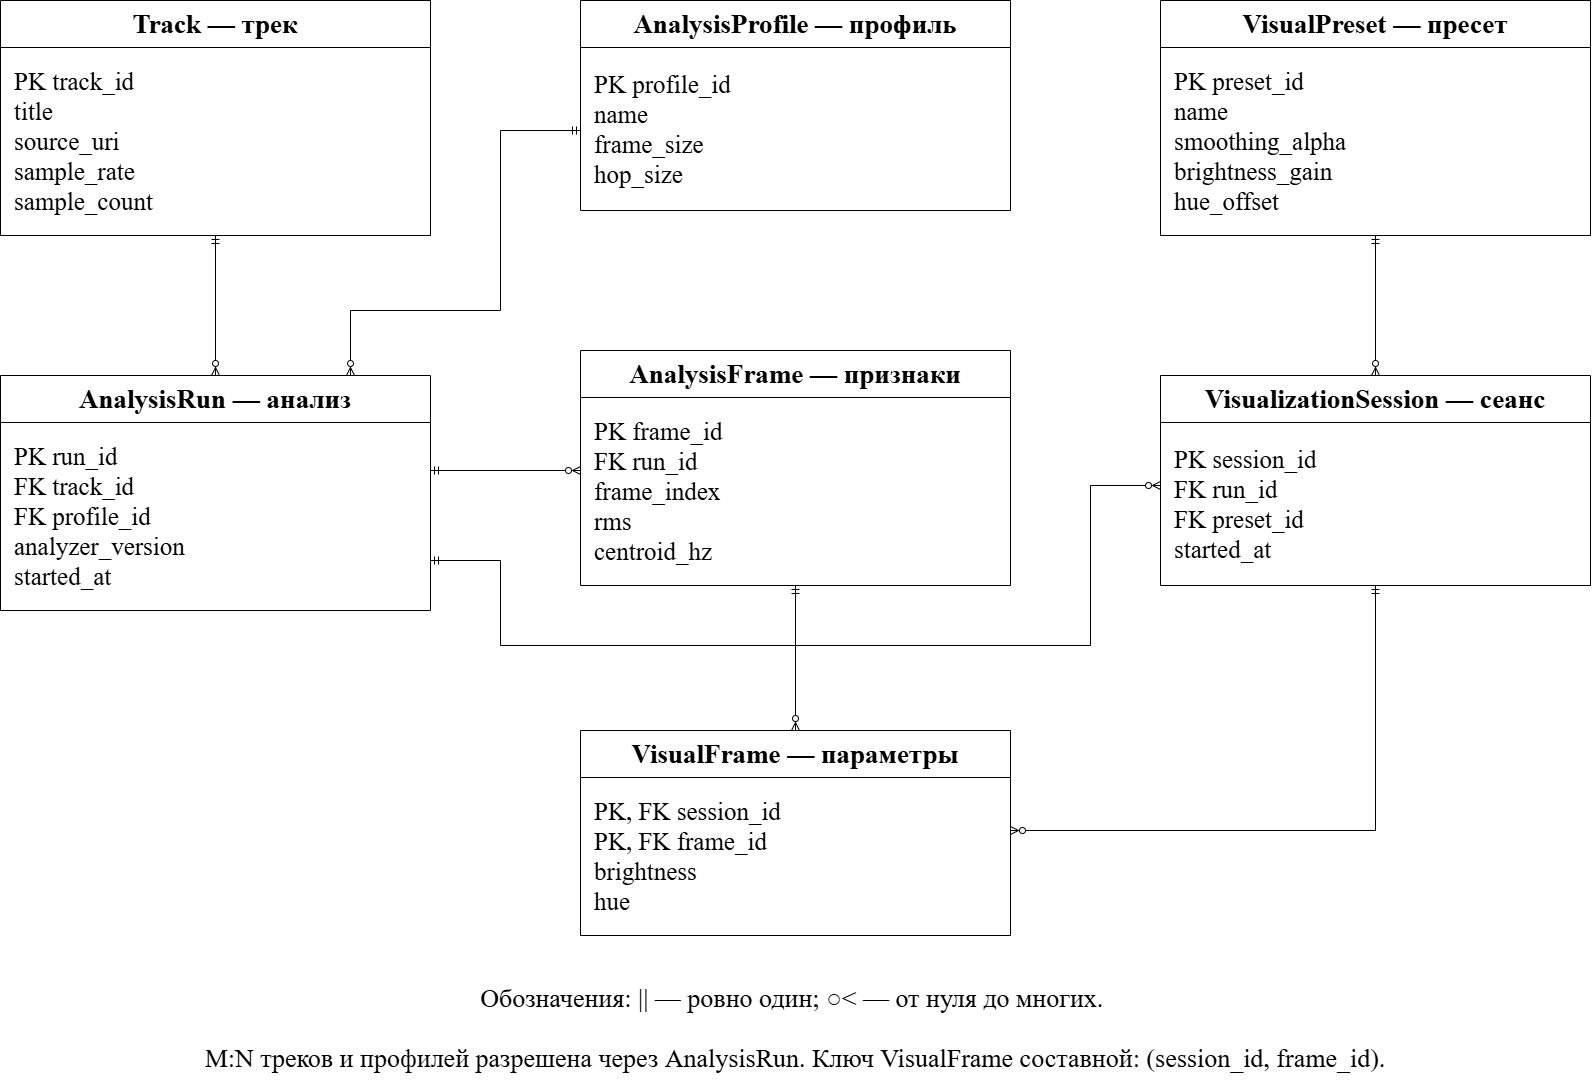

The diagram above was exported from draw.io. Its source (the exported page's mxGraphModel, read from the mxfile embedded in the PNG):
<mxGraphModel dx="2079" dy="1118" grid="1" gridSize="10" guides="1" tooltips="1" connect="1" arrows="1" fold="1" page="1" pageScale="1" pageWidth="1730" pageHeight="1190" math="0" shadow="0">
  <root>
    <mxCell id="0" />
    <mxCell id="1" parent="0" />
    <mxCell id="track" parent="1" style="swimlane;startSize=47;horizontal=1;whiteSpace=wrap;html=0;fontFamily=Times New Roman;fontSize=27;fillColor=white;strokeColor=black;" value="Track — трек" vertex="1">
      <mxGeometry height="235" width="430" x="70" y="90" as="geometry" />
    </mxCell>
    <mxCell id="track_fields" parent="track" style="text;html=0;whiteSpace=wrap;align=left;verticalAlign=middle;spacingLeft=12;fontFamily=Times New Roman;fontSize=25;" value="PK track_id&#10;title&#10;source_uri&#10;sample_rate&#10;sample_count" vertex="1">
      <mxGeometry height="188" width="430" y="47" as="geometry" />
    </mxCell>
    <mxCell id="profile" parent="1" style="swimlane;startSize=47;horizontal=1;whiteSpace=wrap;html=0;fontFamily=Times New Roman;fontSize=27;fillColor=white;strokeColor=black;" value="AnalysisProfile — профиль" vertex="1">
      <mxGeometry height="210" width="430" x="650" y="90" as="geometry" />
    </mxCell>
    <mxCell id="profile_fields" parent="profile" style="text;html=0;whiteSpace=wrap;align=left;verticalAlign=middle;spacingLeft=12;fontFamily=Times New Roman;fontSize=25;" value="PK profile_id&#10;name&#10;frame_size&#10;hop_size" vertex="1">
      <mxGeometry height="163" width="430" y="47" as="geometry" />
    </mxCell>
    <mxCell id="run" parent="1" style="swimlane;startSize=47;horizontal=1;whiteSpace=wrap;html=0;fontFamily=Times New Roman;fontSize=27;fillColor=white;strokeColor=black;" value="AnalysisRun — анализ" vertex="1">
      <mxGeometry height="235" width="430" x="70" y="465" as="geometry" />
    </mxCell>
    <mxCell id="run_fields" parent="run" style="text;html=0;whiteSpace=wrap;align=left;verticalAlign=middle;spacingLeft=12;fontFamily=Times New Roman;fontSize=25;" value="PK run_id&#10;FK track_id&#10;FK profile_id&#10;analyzer_version&#10;started_at" vertex="1">
      <mxGeometry height="188" width="430" y="47" as="geometry" />
    </mxCell>
    <mxCell id="frame" parent="1" style="swimlane;startSize=47;horizontal=1;whiteSpace=wrap;html=0;fontFamily=Times New Roman;fontSize=27;fillColor=white;strokeColor=black;" value="AnalysisFrame — признаки" vertex="1">
      <mxGeometry height="235" width="430" x="650" y="440" as="geometry" />
    </mxCell>
    <mxCell id="frame_fields" parent="frame" style="text;html=0;whiteSpace=wrap;align=left;verticalAlign=middle;spacingLeft=12;fontFamily=Times New Roman;fontSize=25;" value="PK frame_id&#10;FK run_id&#10;frame_index&#10;rms&#10;centroid_hz" vertex="1">
      <mxGeometry height="188" width="430" y="47" as="geometry" />
    </mxCell>
    <mxCell id="preset" parent="1" style="swimlane;startSize=47;horizontal=1;whiteSpace=wrap;html=0;fontFamily=Times New Roman;fontSize=27;fillColor=white;strokeColor=black;" value="VisualPreset — пресет" vertex="1">
      <mxGeometry height="235" width="430" x="1230" y="90" as="geometry" />
    </mxCell>
    <mxCell id="preset_fields" parent="preset" style="text;html=0;whiteSpace=wrap;align=left;verticalAlign=middle;spacingLeft=12;fontFamily=Times New Roman;fontSize=25;" value="PK preset_id&#10;name&#10;smoothing_alpha&#10;brightness_gain&#10;hue_offset" vertex="1">
      <mxGeometry height="188" width="430" y="47" as="geometry" />
    </mxCell>
    <mxCell id="session" parent="1" style="swimlane;startSize=47;horizontal=1;whiteSpace=wrap;html=0;fontFamily=Times New Roman;fontSize=27;fillColor=white;strokeColor=black;" value="VisualizationSession — сеанс" vertex="1">
      <mxGeometry height="210" width="430" x="1230" y="465" as="geometry" />
    </mxCell>
    <mxCell id="session_fields" parent="session" style="text;html=0;whiteSpace=wrap;align=left;verticalAlign=middle;spacingLeft=12;fontFamily=Times New Roman;fontSize=25;" value="PK session_id&#10;FK run_id&#10;FK preset_id&#10;started_at" vertex="1">
      <mxGeometry height="163" width="430" y="47" as="geometry" />
    </mxCell>
    <mxCell id="visual" parent="1" style="swimlane;startSize=47;horizontal=1;whiteSpace=wrap;html=0;fontFamily=Times New Roman;fontSize=27;fillColor=white;strokeColor=black;" value="VisualFrame — параметры" vertex="1">
      <mxGeometry height="205" width="430" x="650" y="820" as="geometry" />
    </mxCell>
    <mxCell id="visual_fields" parent="visual" style="text;html=0;whiteSpace=wrap;align=left;verticalAlign=middle;spacingLeft=12;fontFamily=Times New Roman;fontSize=25;" value="PK, FK session_id&#10;PK, FK frame_id&#10;brightness&#10;hue" vertex="1">
      <mxGeometry height="158" width="430" y="47" as="geometry" />
    </mxCell>
    <mxCell id="legend" parent="1" style="shape=text;whiteSpace=wrap;html=0;fontFamily=Times New Roman;fontSize=26;fillColor=white;strokeColor=black;strokeColor=none;fillColor=none;" value="Обозначения: || — ровно один; ○&lt; — от нуля до многих. " vertex="1">
      <mxGeometry height="55" width="1590" x="70" y="1060" as="geometry" />
    </mxCell>
    <mxCell id="rule" parent="1" style="shape=text;whiteSpace=wrap;html=0;fontFamily=Times New Roman;fontSize=26;fillColor=white;strokeColor=black;strokeColor=none;fillColor=none;" value="M:N треков и профилей разрешена через AnalysisRun. Ключ VisualFrame составной: (session_id, frame_id)." vertex="1">
      <mxGeometry height="55" width="1590" x="70" y="1120" as="geometry" />
    </mxCell>
    <mxCell id="e0" edge="1" parent="1" source="track" style="edgeStyle=none;rounded=0;html=0;fontFamily=Times New Roman;fontSize=23;strokeColor=black;startArrow=ERmandOne;startFill=0;endArrow=ERzeroToMany;endFill=0;exitX=0.5;exitY=1.0;exitPerimeter=0;entryX=0.5;entryY=0.0;entryPerimeter=0;" target="run" value="">
      <mxGeometry relative="1" as="geometry">
        <Array as="points" />
      </mxGeometry>
    </mxCell>
    <mxCell id="e1" edge="1" parent="1" source="profile" style="edgeStyle=none;rounded=0;html=0;fontFamily=Times New Roman;fontSize=23;strokeColor=black;startArrow=ERmandOne;startFill=0;endArrow=ERzeroToMany;endFill=0;exitX=0.0;exitY=0.6190476190476191;exitPerimeter=0;entryX=0.813953488372093;entryY=0.0;entryPerimeter=0;" target="run" value="">
      <mxGeometry relative="1" as="geometry">
        <Array as="points">
          <mxPoint x="570" y="220" />
          <mxPoint x="570" y="400" />
          <mxPoint x="420" y="400" />
        </Array>
      </mxGeometry>
    </mxCell>
    <mxCell id="e2" edge="1" parent="1" source="run" style="edgeStyle=none;rounded=0;html=0;fontFamily=Times New Roman;fontSize=23;strokeColor=black;startArrow=ERmandOne;startFill=0;endArrow=ERzeroToMany;endFill=0;exitX=1.0;exitY=0.40425531914893614;exitPerimeter=0;entryX=0.0;entryY=0.5106382978723404;entryPerimeter=0;" target="frame" value="">
      <mxGeometry relative="1" as="geometry">
        <Array as="points" />
      </mxGeometry>
    </mxCell>
    <mxCell id="e3" edge="1" parent="1" source="run" style="edgeStyle=none;rounded=0;html=0;fontFamily=Times New Roman;fontSize=23;strokeColor=black;startArrow=ERmandOne;startFill=0;endArrow=ERzeroToMany;endFill=0;exitX=1.0;exitY=0.7872340425531915;exitPerimeter=0;entryX=0.0;entryY=0.5238095238095238;entryPerimeter=0;" target="session" value="">
      <mxGeometry relative="1" as="geometry">
        <Array as="points">
          <mxPoint x="570" y="650" />
          <mxPoint x="570" y="735" />
          <mxPoint x="1160" y="735" />
          <mxPoint x="1160" y="575" />
        </Array>
      </mxGeometry>
    </mxCell>
    <mxCell id="e4" edge="1" parent="1" source="preset" style="edgeStyle=none;rounded=0;html=0;fontFamily=Times New Roman;fontSize=23;strokeColor=black;startArrow=ERmandOne;startFill=0;endArrow=ERzeroToMany;endFill=0;exitX=0.5;exitY=1.0;exitPerimeter=0;entryX=0.5;entryY=0.0;entryPerimeter=0;" target="session" value="">
      <mxGeometry relative="1" as="geometry">
        <Array as="points" />
      </mxGeometry>
    </mxCell>
    <mxCell id="e5" edge="1" parent="1" source="frame" style="edgeStyle=none;rounded=0;html=0;fontFamily=Times New Roman;fontSize=23;strokeColor=black;startArrow=ERmandOne;startFill=0;endArrow=ERzeroToMany;endFill=0;exitX=0.5;exitY=1.0;exitPerimeter=0;entryX=0.5;entryY=0.0;entryPerimeter=0;" target="visual" value="">
      <mxGeometry relative="1" as="geometry">
        <Array as="points" />
      </mxGeometry>
    </mxCell>
    <mxCell id="e6" edge="1" parent="1" source="session" style="edgeStyle=none;rounded=0;html=0;fontFamily=Times New Roman;fontSize=23;strokeColor=black;startArrow=ERmandOne;startFill=0;endArrow=ERzeroToMany;endFill=0;exitX=0.5;exitY=1.0;exitPerimeter=0;entryX=1.0;entryY=0.4878048780487805;entryPerimeter=0;" target="visual" value="">
      <mxGeometry relative="1" as="geometry">
        <Array as="points">
          <mxPoint x="1445" y="920" />
        </Array>
      </mxGeometry>
    </mxCell>
  </root>
</mxGraphModel>